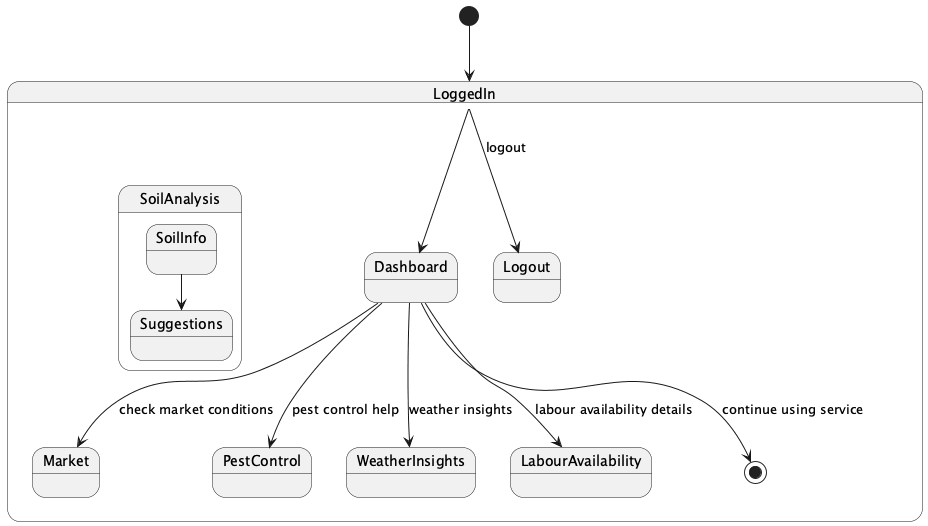

The diagram above was rendered by PlantUML. Its source (embedded in the PNG):
@startuml
[*] --> LoggedIn

state LoggedIn {
  Dashboard --> Market : check market conditions
  Dashboard --> PestControl : pest control help
  state SoilAnalysis {
    SoilInfo --> Suggestions
  }
  LoggedIn --> Dashboard
  Dashboard --> WeatherInsights : weather insights
  Dashboard --> LabourAvailability : labour availability details
  Dashboard --> [*] : continue using service
  LoggedIn --> Logout : logout
}
@enduml